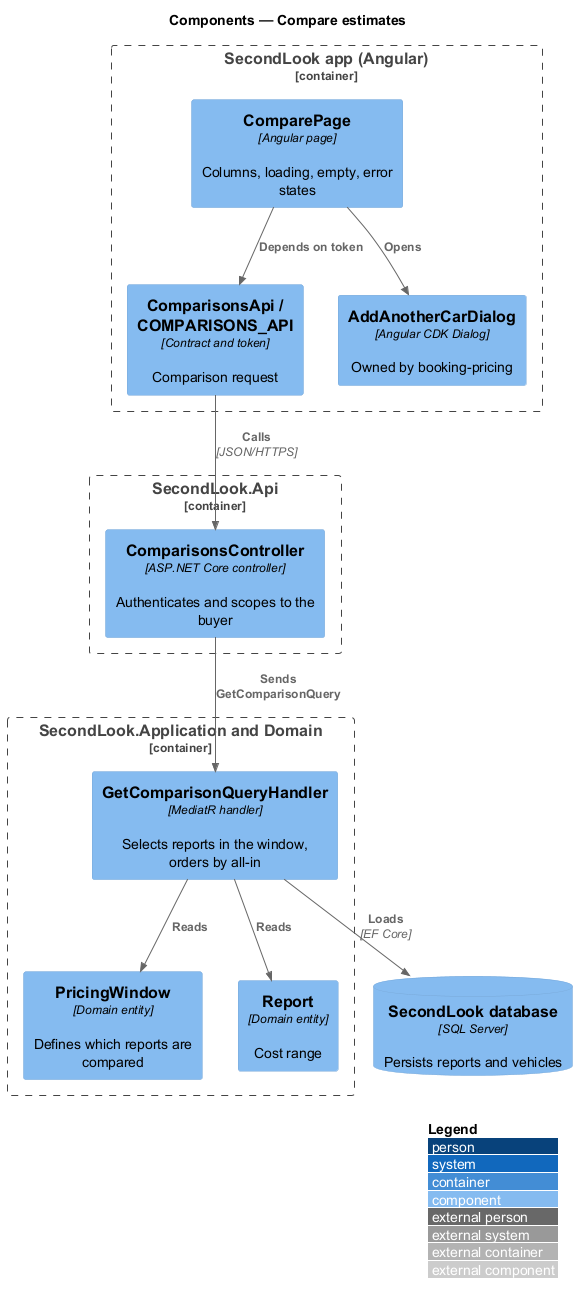

The diagram above was rendered by PlantUML. Its source (embedded in the PNG):
@startuml
!include <C4/C4_Component>
LAYOUT_WITH_LEGEND()
title Components — Compare estimates

Container_Boundary(spa, "SecondLook app (Angular)") {
  Component(page, "ComparePage", "Angular page", "Columns, loading, empty, error states")
  Component(client, "ComparisonsApi / COMPARISONS_API", "Contract and token", "Comparison request")
  Component(add, "AddAnotherCarDialog", "Angular CDK Dialog", "Owned by booking-pricing")
}
Container_Boundary(api, "SecondLook.Api") {
  Component(ctrl, "ComparisonsController", "ASP.NET Core controller", "Authenticates and scopes to the buyer")
}
Container_Boundary(app, "SecondLook.Application and Domain") {
  Component(handler, "GetComparisonQueryHandler", "MediatR handler", "Selects reports in the window, orders by all-in")
  Component(win, "PricingWindow", "Domain entity", "Defines which reports are compared")
  Component(report, "Report", "Domain entity", "Cost range")
}
ComponentDb(db, "SecondLook database", "SQL Server", "Persists reports and vehicles")
Rel(page, client, "Depends on token")
Rel(page, add, "Opens")
Rel(client, ctrl, "Calls", "JSON/HTTPS")
Rel(ctrl, handler, "Sends GetComparisonQuery")
Rel(handler, win, "Reads")
Rel(handler, report, "Reads")
Rel(handler, db, "Loads", "EF Core")
@enduml